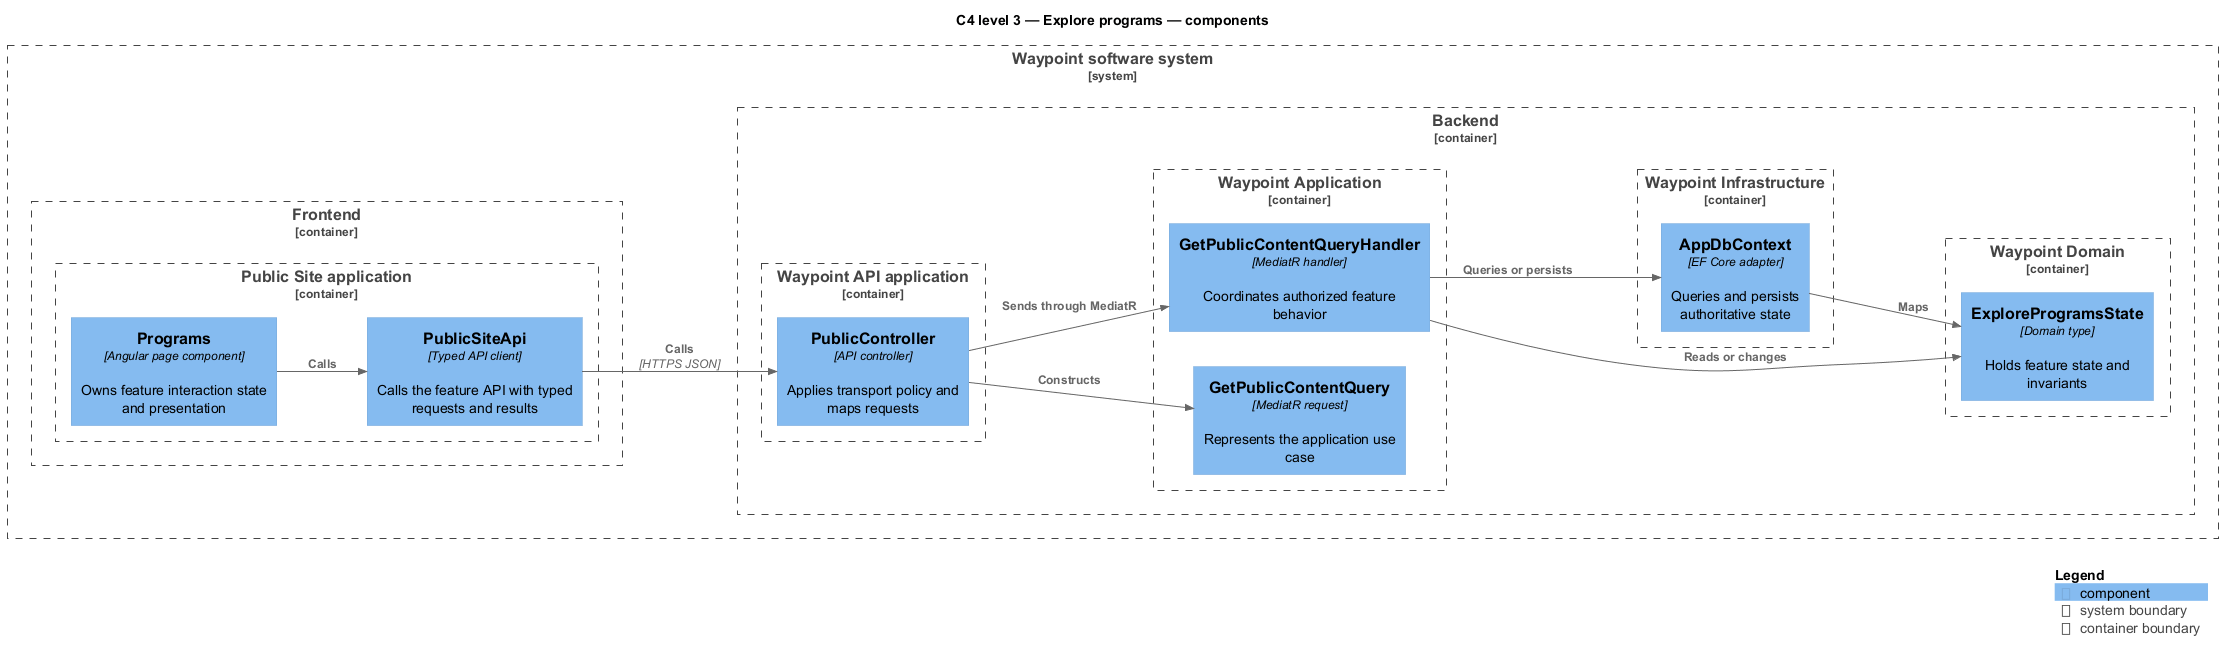

The diagram above was rendered by PlantUML. Its source (embedded in the PNG):
@startuml
!include <C4/C4_Component>
LAYOUT_LEFT_RIGHT()
title C4 level 3 — Explore programs — components
System_Boundary(waypoint, "Waypoint software system") {
  Container_Boundary(frontend, "Frontend") {
    Container_Boundary(frontend_app, "Public Site application") {
      Component(page, "Programs", "Angular page component", "Owns feature interaction state and presentation")
      Component(client, "PublicSiteApi", "Typed API client", "Calls the feature API with typed requests and results")
    }
  }
  Container_Boundary(backend, "Backend") {
    Container_Boundary(api_app, "Waypoint API application") {
      Component(controller, "PublicController", "API controller", "Applies transport policy and maps requests")
    }
    Container_Boundary(application, "Waypoint Application") {
      Component(request, "GetPublicContentQuery", "MediatR request", "Represents the application use case")
      Component(handler, "GetPublicContentQueryHandler", "MediatR handler", "Coordinates authorized feature behavior")
    }
    Container_Boundary(domain, "Waypoint Domain") {
      Component(entity, "ExploreProgramsState", "Domain type", "Holds feature state and invariants")
    }
    Container_Boundary(infrastructure, "Waypoint Infrastructure") {
      Component(persistence, "AppDbContext", "EF Core adapter", "Queries and persists authoritative state")
    }
  }
}
Rel(page, client, "Calls")
Rel(client, controller, "Calls", "HTTPS JSON")
Rel(controller, request, "Constructs")
Rel(controller, handler, "Sends through MediatR")
Rel(handler, entity, "Reads or changes")
Rel(handler, persistence, "Queries or persists")
Rel(persistence, entity, "Maps")
SHOW_LEGEND()
@enduml